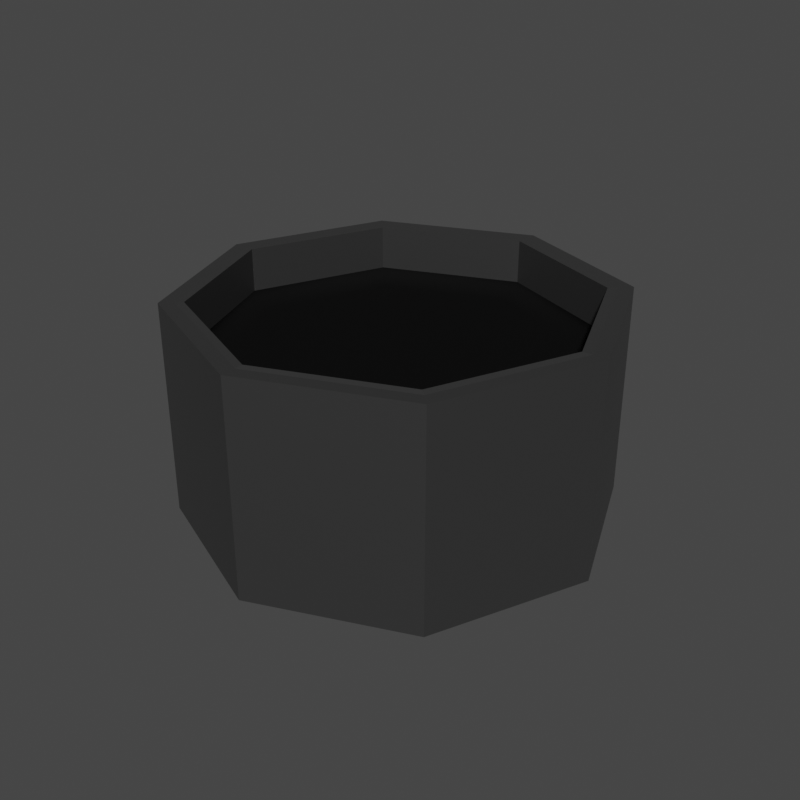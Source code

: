 # Source: Well.blend  (saved by Blender 3.0.42; exported with 4.5.12 LTS)
import bpy
from mathutils import Matrix  # noqa: F401  (used for matrix-valued properties, if any)

bpy.ops.wm.read_factory_settings(use_empty=True)
scene = bpy.context.scene
scene.name = 'Scene'

# ---- materials (node trees are filled in below, after node groups)
mat_metal = bpy.data.materials.new('Metal')
mat_metal.use_transparent_shadow = False
mat_dark = bpy.data.materials.new('Dark')
mat_dark.use_transparent_shadow = False

# ---- material node trees
mat_metal.use_nodes = True; mat_metal.node_tree.nodes.clear()
_N = mat_metal.node_tree.nodes; _L = mat_metal.node_tree.links
n0 = _N.new('ShaderNodeBsdfPrincipled'); n0.name = 'Principled BSDF'; n0.location = (10, 300)
n0.distribution = 'GGX'
n0.subsurface_method = 'RANDOM_WALK_SKIN'
n0.inputs[0].default_value = (0.1193, 0.1193, 0.1193, 1.0)
n0.inputs[1].default_value = 0.8
n0.inputs[2].default_value = 0.4
n0.inputs[3].default_value = 1.45
n0.inputs[27].default_value = (0.0, 0.0, 0.0, 1.0)
n0.inputs[28].default_value = 1.0
n1 = _N.new('ShaderNodeOutputMaterial'); n1.name = 'Material Output'; n1.location = (300, 300)
_L.new(n0.outputs[0], n1.inputs[0])
n1.is_active_output = True
mat_dark.use_nodes = True; mat_dark.node_tree.nodes.clear()
_N = mat_dark.node_tree.nodes; _L = mat_dark.node_tree.links
n0 = _N.new('ShaderNodeBsdfPrincipled'); n0.name = 'Principled BSDF'; n0.location = (10, 300)
n0.distribution = 'GGX'
n0.subsurface_method = 'RANDOM_WALK_SKIN'
n0.inputs[0].default_value = (0.005605, 0.005605, 0.005605, 1.0)
n0.inputs[2].default_value = 1.0
n0.inputs[3].default_value = 1.45
n0.inputs[13].default_value = 0.0
n0.inputs[27].default_value = (0.0, 0.0, 0.0, 1.0)
n0.inputs[28].default_value = 1.0
n1 = _N.new('ShaderNodeOutputMaterial'); n1.name = 'Material Output'; n1.location = (300, 300)
_L.new(n0.outputs[0], n1.inputs[0])
n1.is_active_output = True

# ---- world
world_world = bpy.data.worlds.new('World'); scene.world = world_world
world_world.use_nodes = True; world_world.node_tree.nodes.clear()
_N = world_world.node_tree.nodes; _L = world_world.node_tree.links
n0 = _N.new('ShaderNodeOutputWorld'); n0.name = 'World Output'; n0.location = (300, 300)
n1 = _N.new('ShaderNodeBackground'); n1.name = 'Background'; n1.location = (10, 300)
n1.inputs[0].default_value = (0.05088, 0.05088, 0.05088, 1.0)
_L.new(n1.outputs[0], n0.inputs[0])
n0.is_active_output = True
world_world.color = (0.05088, 0.05088, 0.05088)
world_world.use_sun_shadow = False
world_world.sun_shadow_jitter_overblur = 0.0

# ---- meshes
me_cylinder_001 = bpy.data.meshes.new('Cylinder.001')
me_cylinder_001.from_pydata([(0.0, 0.5, -0.37), (0.0, 0.4653, 0.127), (0.3536, 0.3536, -0.37), (0.329, 0.329, 0.127), (0.5, -2.186e-08, -0.37), (0.4653, -2.13e-08, 0.127), (0.3536, -0.3536, -0.37), (0.329, -0.329, 0.127), (-4.371e-08, -0.5, -0.37), (-4.371e-08, -0.4653, 0.127), (-0.3536, -0.3536, -0.37), (-0.329, -0.329, 0.127), (-0.5, 5.962e-09, -0.37), (-0.4653, 9.32e-09, 0.127), (-0.3536, 0.3536, -0.37), (-0.329, 0.329, 0.127), (0.3536, 0.3536, 0.127), (0.0, 0.5, 0.127), (0.5, -2.186e-08, 0.127), (0.3536, -0.3536, 0.127), (-4.371e-08, -0.5, 0.127), (-0.3536, -0.3536, 0.127), (-0.5, 5.962e-09, 0.127), (-0.3536, 0.3536, 0.127), (0.3166, 0.306, 0.1304), (0.00339, 0.4357, 0.1304), (0.4463, -0.00721, 0.1304), (0.3166, -0.3204, 0.1304), (0.00339, -0.4501, 0.1304), (-0.3098, -0.3204, 0.1304), (-0.4395, -0.00721, 0.1304), (-0.3098, 0.306, 0.1304), (0.2746, 0.264, 0.0003676), (0.3166, 0.306, 0.02778), (0.284, 0.2733, 0.001055), (0.2928, 0.2822, 0.003082), (0.3008, 0.2902, 0.006348), (0.3074, 0.2968, 0.01069), (0.3124, 0.3018, 0.01588), (0.3155, 0.3049, 0.02168), (0.00339, 0.4357, 0.02778), (0.00339, 0.3764, 0.0003676), (0.00339, 0.4342, 0.02168), (0.00339, 0.4298, 0.01588), (0.00339, 0.4227, 0.01069), (0.00339, 0.4134, 0.006348), (0.00339, 0.4021, 0.003082), (0.00339, 0.3896, 0.001055), (0.387, -0.00721, 0.0003676), (0.4463, -0.00721, 0.02778), (0.4002, -0.00721, 0.001055), (0.4127, -0.00721, 0.003082), (0.424, -0.00721, 0.006348), (0.4333, -0.00721, 0.01069), (0.4404, -0.00721, 0.01588), (0.4448, -0.00721, 0.02168), (0.2746, -0.2784, 0.0003676), (0.3166, -0.3204, 0.02778), (0.284, -0.2878, 0.001055), (0.2928, -0.2966, 0.003082), (0.3008, -0.3046, 0.006348), (0.3074, -0.3112, 0.01069), (0.3124, -0.3162, 0.01588), (0.3155, -0.3193, 0.02168), (0.00339, -0.3908, 0.0003676), (0.00339, -0.4501, 0.02778), (0.00339, -0.404, 0.001055), (0.00339, -0.4165, 0.003082), (0.00339, -0.4278, 0.006348), (0.00339, -0.4372, 0.01069), (0.00339, -0.4442, 0.01588), (0.00339, -0.4486, 0.02168), (-0.2678, -0.2784, 0.0003676), (-0.3098, -0.3204, 0.02778), (-0.2772, -0.2878, 0.001055), (-0.286, -0.2966, 0.003082), (-0.294, -0.3046, 0.006348), (-0.3006, -0.3112, 0.01069), (-0.3056, -0.3162, 0.01588), (-0.3087, -0.3193, 0.02168), (-0.3802, -0.00721, 0.0003676), (-0.4395, -0.00721, 0.02778), (-0.3934, -0.00721, 0.001055), (-0.4059, -0.00721, 0.003082), (-0.4172, -0.00721, 0.006348), (-0.4266, -0.00721, 0.01069), (-0.4336, -0.00721, 0.01588), (-0.438, -0.00721, 0.02168), (-0.2678, 0.264, 0.0003676), (-0.3098, 0.306, 0.02778), (-0.2772, 0.2733, 0.001055), (-0.286, 0.2822, 0.003082), (-0.294, 0.2902, 0.006348), (-0.3006, 0.2968, 0.01069), (-0.3056, 0.3018, 0.01588), (-0.3087, 0.3049, 0.02168)], [], [(0, 17, 16, 2), (2, 16, 18, 4), (4, 18, 19, 6), (6, 19, 20, 8), (8, 20, 21, 10), (10, 21, 22, 12), (5, 3, 24, 26), (12, 22, 23, 14), (14, 23, 17, 0), (0, 2, 4, 6, 8, 10, 12, 14), (1, 3, 16, 17), (3, 5, 18, 16), (5, 7, 19, 18), (7, 9, 20, 19), (9, 11, 21, 20), (11, 13, 22, 21), (13, 15, 23, 22), (15, 1, 17, 23), (15, 13, 30, 31), (11, 9, 28, 29), (7, 5, 26, 27), (3, 1, 25, 24), (1, 15, 31, 25), (13, 11, 29, 30), (9, 7, 27, 28), (31, 30, 81, 89), (29, 28, 65, 73), (24, 25, 40, 33), (30, 29, 73, 81), (28, 27, 57, 65), (25, 31, 89, 40), (27, 26, 49, 57), (26, 24, 33, 49), (33, 40, 42, 39), (39, 42, 43, 38), (38, 43, 44, 37), (37, 44, 45, 36), (36, 45, 46, 35), (35, 46, 47, 34), (34, 47, 41, 32), (49, 33, 39, 55), (55, 39, 38, 54), (54, 38, 37, 53), (53, 37, 36, 52), (52, 36, 35, 51), (51, 35, 34, 50), (50, 34, 32, 48), (57, 49, 55, 63), (63, 55, 54, 62), (62, 54, 53, 61), (61, 53, 52, 60), (60, 52, 51, 59), (59, 51, 50, 58), (58, 50, 48, 56), (65, 57, 63, 71), (71, 63, 62, 70), (70, 62, 61, 69), (69, 61, 60, 68), (68, 60, 59, 67), (67, 59, 58, 66), (66, 58, 56, 64), (73, 65, 71, 79), (79, 71, 70, 78), (78, 70, 69, 77), (77, 69, 68, 76), (76, 68, 67, 75), (75, 67, 66, 74), (74, 66, 64, 72), (81, 73, 79, 87), (87, 79, 78, 86), (86, 78, 77, 85), (85, 77, 76, 84), (84, 76, 75, 83), (83, 75, 74, 82), (82, 74, 72, 80), (89, 81, 87, 95), (95, 87, 86, 94), (94, 86, 85, 93), (93, 85, 84, 92), (92, 84, 83, 91), (91, 83, 82, 90), (90, 82, 80, 88), (40, 89, 95, 42), (42, 95, 94, 43), (43, 94, 93, 44), (44, 93, 92, 45), (45, 92, 91, 46), (46, 91, 90, 47), (47, 90, 88, 41), (32, 41, 88, 80, 72, 64, 56, 48)])
me_cylinder_001.polygons.foreach_set('use_smooth', [0, 0, 0, 0, 0, 0, 0, 0, 0, 0, 0, 0, 0, 0, 0, 0, 0, 0, 0, 0, 0, 0, 0, 0, 0, 0, 0, 0, 0, 0, 0, 0, 0, 1, 1, 1, 1, 1, 1, 1, 1, 1, 1, 1, 1, 1, 1, 1, 1, 1, 1, 1, 1, 1, 1, 1, 1, 1, 1, 1, 1, 1, 1, 1, 1, 1, 1, 1, 1, 1, 1, 1, 1, 1, 1, 1, 1, 1, 1, 1, 1, 1, 1, 1, 1, 1, 1, 1, 1, 1])
me_cylinder_001.polygons.foreach_set('material_index', [0, 0, 0, 0, 0, 0, 0, 0, 0, 0, 0, 0, 0, 0, 0, 0, 0, 0, 0, 0, 0, 0, 0, 0, 0, 0, 0, 0, 0, 0, 0, 0, 0, 1, 1, 1, 1, 1, 1, 1, 1, 1, 1, 1, 1, 1, 1, 1, 1, 1, 1, 1, 1, 1, 1, 1, 1, 1, 1, 1, 1, 1, 1, 1, 1, 1, 1, 1, 1, 1, 1, 1, 1, 1, 1, 1, 1, 1, 1, 1, 1, 1, 1, 1, 1, 1, 1, 1, 1, 1])
_uv = me_cylinder_001.uv_layers.new(name='UVMap')
_uv.uv.foreach_set('vector', [1.0, 0.5, 1.0, 1.0, 0.875, 1.0, 0.875, 0.5, 0.875, 0.5, 0.875, 1.0, 0.75, 1.0, 0.75, 0.5, 0.75, 0.5, 0.75, 1.0, 0.625, 1.0, 0.625, 0.5, 0.625, 0.5, 0.625, 1.0, 0.5, 1.0, 0.5, 0.5, 0.5, 0.5, 0.5, 1.0, 0.375, 1.0, 0.375, 0.5, 0.375, 0.5, 0.375, 1.0, 0.25, 1.0, 0.25, 0.5, 0.4733, 0.25, 0.4079, 0.4079, 0.4079, 0.4079, 0.4733, 0.25, 0.25, 0.5, 0.25, 1.0, 0.125, 1.0, 0.125, 0.5, 0.125, 0.5, 0.125, 1.0, 0.0, 1.0, 0.0, 0.5, 0.75, 0.49, 0.9197, 0.4197, 0.99, 0.25, 0.9197, 0.08029, 0.75, 0.01, 0.5803, 0.08029, 0.51, 0.25, 0.5803, 0.4197, 0.25, 0.4733, 0.4079, 0.4079, 0.4197, 0.4197, 0.25, 0.49, 0.4079, 0.4079, 0.4733, 0.25, 0.49, 0.25, 0.4197, 0.4197, 0.4733, 0.25, 0.4079, 0.09207, 0.4197, 0.08029, 0.49, 0.25, 0.4079, 0.09207, 0.25, 0.02665, 0.25, 0.01, 0.4197, 0.08029, 0.25, 0.02665, 0.09207, 0.09207, 0.08029, 0.08029, 0.25, 0.01, 0.09207, 0.09207, 0.02665, 0.25, 0.01, 0.25, 0.08029, 0.08029, 0.02665, 0.25, 0.09207, 0.4079, 0.08029, 0.4197, 0.01, 0.25, 0.09207, 0.4079, 0.25, 0.4733, 0.25, 0.49, 0.08029, 0.4197, 0.09207, 0.4079, 0.02665, 0.25, 0.02665, 0.25, 0.09207, 0.4079, 0.09207, 0.09207, 0.25, 0.02665, 0.25, 0.02665, 0.09207, 0.09207, 0.4079, 0.09207, 0.4733, 0.25, 0.4733, 0.25, 0.4079, 0.09207, 0.4079, 0.4079, 0.25, 0.4733, 0.25, 0.4733, 0.4079, 0.4079, 0.25, 0.4733, 0.09207, 0.4079, 0.09207, 0.4079, 0.25, 0.4733, 0.02665, 0.25, 0.09207, 0.09207, 0.09207, 0.09207, 0.02665, 0.25, 0.25, 0.02665, 0.4079, 0.09207, 0.4079, 0.09207, 0.25, 0.02665, 0.09207, 0.4079, 0.02665, 0.25, 0.02665, 0.25, 0.09207, 0.4079, 0.09207, 0.09207, 0.25, 0.02665, 0.25, 0.02665, 0.09207, 0.09207, 0.4079, 0.4079, 0.25, 0.4733, 0.25, 0.4733, 0.4079, 0.4079, 0.02665, 0.25, 0.09207, 0.09207, 0.09207, 0.09207, 0.02665, 0.25, 0.25, 0.02665, 0.4079, 0.09207, 0.4079, 0.09207, 0.25, 0.02665, 0.25, 0.4733, 0.09207, 0.4079, 0.09207, 0.4079, 0.25, 0.4733, 0.4079, 0.09207, 0.4733, 0.25, 0.4733, 0.25, 0.4079, 0.09207, 0.4733, 0.25, 0.4079, 0.4079, 0.4079, 0.4079, 0.4733, 0.25, 0.4079, 0.4079, 0.25, 0.4733, 0.25, 0.4732, 0.4079, 0.4079, 0.4079, 0.4079, 0.25, 0.4732, 0.25, 0.4729, 0.4076, 0.4076, 0.4076, 0.4076, 0.25, 0.4729, 0.25, 0.4724, 0.4073, 0.4073, 0.4073, 0.4073, 0.25, 0.4724, 0.25, 0.4621, 0.4, 0.4, 0.4, 0.4, 0.25, 0.4621, 0.25, 0.4564, 0.396, 0.396, 0.396, 0.396, 0.25, 0.4564, 0.25, 0.4501, 0.3915, 0.3915, 0.3915, 0.3915, 0.25, 0.4501, 0.25, 0.4434, 0.3868, 0.3868, 0.4733, 0.25, 0.4079, 0.4079, 0.4079, 0.4079, 0.4732, 0.25, 0.4732, 0.25, 0.4079, 0.4079, 0.4076, 0.4076, 0.4729, 0.25, 0.4729, 0.25, 0.4076, 0.4076, 0.4073, 0.4073, 0.4724, 0.25, 0.4724, 0.25, 0.4073, 0.4073, 0.4, 0.4, 0.4621, 0.25, 0.4621, 0.25, 0.4, 0.4, 0.396, 0.396, 0.4564, 0.25, 0.4564, 0.25, 0.396, 0.396, 0.3915, 0.3915, 0.4501, 0.25, 0.4501, 0.25, 0.3915, 0.3915, 0.3868, 0.3868, 0.4434, 0.25, 0.4079, 0.09207, 0.4733, 0.25, 0.4732, 0.25, 0.4079, 0.09215, 0.4079, 0.09215, 0.4732, 0.25, 0.4729, 0.25, 0.4076, 0.09238, 0.4076, 0.09238, 0.4729, 0.25, 0.4724, 0.25, 0.4073, 0.09275, 0.4073, 0.09275, 0.4724, 0.25, 0.4621, 0.25, 0.4, 0.1, 0.4, 0.1, 0.4621, 0.25, 0.4564, 0.25, 0.396, 0.104, 0.396, 0.104, 0.4564, 0.25, 0.4501, 0.25, 0.3915, 0.1085, 0.3915, 0.1085, 0.4501, 0.25, 0.4434, 0.25, 0.3868, 0.1132, 0.25, 0.02665, 0.4079, 0.09207, 0.4079, 0.09215, 0.25, 0.02676, 0.25, 0.02676, 0.4079, 0.09215, 0.4076, 0.09238, 0.25, 0.02709, 0.25, 0.02709, 0.4076, 0.09238, 0.4073, 0.09275, 0.25, 0.02761, 0.25, 0.02761, 0.4073, 0.09275, 0.4, 0.1, 0.25, 0.03792, 0.25, 0.03792, 0.4, 0.1, 0.396, 0.104, 0.25, 0.04359, 0.25, 0.04359, 0.396, 0.104, 0.3915, 0.1085, 0.25, 0.04992, 0.25, 0.04992, 0.3915, 0.1085, 0.3868, 0.1132, 0.25, 0.05657, 0.09207, 0.09207, 0.25, 0.02665, 0.25, 0.02676, 0.09215, 0.09215, 0.09215, 0.09215, 0.25, 0.02676, 0.25, 0.02709, 0.09238, 0.09238, 0.09238, 0.09238, 0.25, 0.02709, 0.25, 0.02761, 0.09275, 0.09275, 0.09275, 0.09275, 0.25, 0.02761, 0.25, 0.03792, 0.1, 0.1, 0.1, 0.1, 0.25, 0.03792, 0.25, 0.04359, 0.104, 0.104, 0.104, 0.104, 0.25, 0.04359, 0.25, 0.04992, 0.1085, 0.1085, 0.1085, 0.1085, 0.25, 0.04992, 0.25, 0.05657, 0.1132, 0.1132, 0.02665, 0.25, 0.09207, 0.09207, 0.09215, 0.09215, 0.02676, 0.25, 0.02676, 0.25, 0.09215, 0.09215, 0.09238, 0.09238, 0.02709, 0.25, 0.02709, 0.25, 0.09238, 0.09238, 0.09275, 0.09275, 0.02761, 0.25, 0.02761, 0.25, 0.09275, 0.09275, 0.1, 0.1, 0.03792, 0.25, 0.03792, 0.25, 0.1, 0.1, 0.104, 0.104, 0.04359, 0.25, 0.04359, 0.25, 0.104, 0.104, 0.1085, 0.1085, 0.04992, 0.25, 0.04992, 0.25, 0.1085, 0.1085, 0.1132, 0.1132, 0.05657, 0.25, 0.09207, 0.4079, 0.02665, 0.25, 0.02676, 0.25, 0.09215, 0.4079, 0.09215, 0.4079, 0.02676, 0.25, 0.02709, 0.25, 0.09238, 0.4076, 0.09238, 0.4076, 0.02709, 0.25, 0.02761, 0.25, 0.09275, 0.4073, 0.09275, 0.4073, 0.02761, 0.25, 0.03792, 0.25, 0.1, 0.4, 0.1, 0.4, 0.03792, 0.25, 0.04359, 0.25, 0.104, 0.396, 0.104, 0.396, 0.04359, 0.25, 0.04992, 0.25, 0.1085, 0.3915, 0.1085, 0.3915, 0.04992, 0.25, 0.05657, 0.25, 0.1132, 0.3868, 0.25, 0.4733, 0.09207, 0.4079, 0.09215, 0.4079, 0.25, 0.4732, 0.25, 0.4732, 0.09215, 0.4079, 0.09238, 0.4076, 0.25, 0.4729, 0.25, 0.4729, 0.09238, 0.4076, 0.09275, 0.4073, 0.25, 0.4724, 0.25, 0.4724, 0.09275, 0.4073, 0.1, 0.4, 0.25, 0.4621, 0.25, 0.4621, 0.1, 0.4, 0.104, 0.396, 0.25, 0.4564, 0.25, 0.4564, 0.104, 0.396, 0.1085, 0.3915, 0.25, 0.4501, 0.25, 0.4501, 0.1085, 0.3915, 0.1132, 0.3868, 0.25, 0.4434, 0.3868, 0.3868, 0.25, 0.4434, 0.1132, 0.3868, 0.05657, 0.25, 0.1132, 0.1132, 0.25, 0.05657, 0.3868, 0.1132, 0.4434, 0.25])
me_cylinder_001.materials.append(mat_metal)
me_cylinder_001.materials.append(mat_dark)
me_cylinder_001.use_remesh_fix_poles = True
me_cylinder_001.use_remesh_preserve_attributes = False
me_cylinder_001.update()

# ---- objects
ob_well = bpy.data.objects.new('Well', me_cylinder_001)

# ---- transforms, parenting, visibility, modifiers, constraints
ob_well.location = (0.0, 0.0, 0.0)

# ---- collection membership
scene.collection.objects.link(ob_well)

# ---- scene / render settings (as saved in the file)
scene.frame_start = 0; scene.frame_end = 60; scene.frame_set(0)
scene.render.engine = 'BLENDER_EEVEE_NEXT'
scene.render.resolution_x = 48
scene.render.resolution_y = 48
scene.render.fps = 60
scene.render.film_transparent = True
scene.cycles.sampling_pattern = 'TABULATED_SOBOL'
scene.cycles.use_light_tree = False
scene.view_settings.view_transform = 'Filmic'
bpy.context.view_layer.update()

# ---- added for rendering (the .blend has no active camera and no usable light): camera, sun
cam_auto = bpy.data.cameras.new('AutoCamera')
cam_auto.lens = 50.0
cam_auto.sensor_width = 36.0
cam_auto.clip_end = 1000.0
ob_auto_camera = bpy.data.objects.new('AutoCamera', cam_auto)
scene.collection.objects.link(ob_auto_camera)
ob_auto_camera.location = (1.38795, -1.66554, 0.990544)
ob_auto_camera.rotation_euler = (1.09748, -7.21219e-08, 0.694738)
scene.camera = ob_auto_camera
light_auto_sun = bpy.data.lights.new('AutoSun', 'SUN')
light_auto_sun.energy = 3.0
light_auto_sun.angle = 0.0523599
ob_auto_sun = bpy.data.objects.new('AutoSun', light_auto_sun)
scene.collection.objects.link(ob_auto_sun)
ob_auto_sun.rotation_euler = (0.872665, 0.174533, 0.523599)
bpy.context.view_layer.update()

